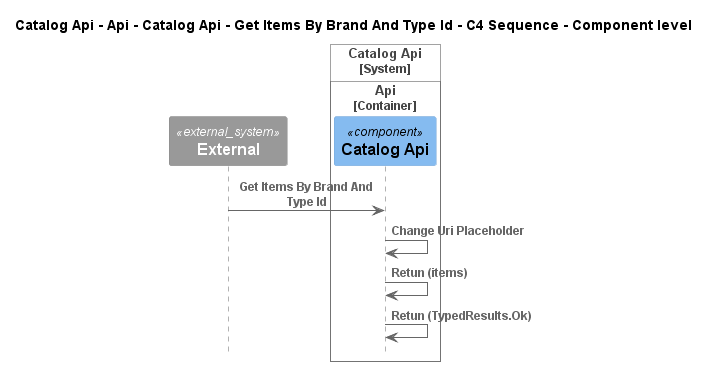

The diagram above was rendered by PlantUML. Its source (embedded in the PNG):
@startuml
!pragma layout smetana
!include ..\..\..\..\..\..\..\..\..\..\..\.c4s\C4_Sequence.puml

title Catalog Api - Api - Catalog Api - Get Items By Brand And Type Id - C4 Sequence - Component level

System_Ext(C4InterFlow.SoftwareSystems.ExternalSystem, "External", "")

System_Boundary(dotnet.eShop.Architecture.SoftwareSystems.CatalogApi, "Catalog Api")
    
Container_Boundary(dotnet.eShop.Architecture.SoftwareSystems.CatalogApi.Containers.Api, "Api")
    Component(dotnet.eShop.Architecture.SoftwareSystems.CatalogApi.Containers.Api.Components.CatalogApi, "Catalog Api", "", "")
Boundary_End()
Boundary_End()

Rel(C4InterFlow.SoftwareSystems.ExternalSystem, dotnet.eShop.Architecture.SoftwareSystems.CatalogApi.Containers.Api.Components.CatalogApi, "Get Items By Brand And Type Id")
Rel(dotnet.eShop.Architecture.SoftwareSystems.CatalogApi.Containers.Api.Components.CatalogApi, dotnet.eShop.Architecture.SoftwareSystems.CatalogApi.Containers.Api.Components.CatalogApi, "Change Uri Placeholder")
Rel(dotnet.eShop.Architecture.SoftwareSystems.CatalogApi.Containers.Api.Components.CatalogApi, dotnet.eShop.Architecture.SoftwareSystems.CatalogApi.Containers.Api.Components.CatalogApi, "Retun (items)")
Rel(dotnet.eShop.Architecture.SoftwareSystems.CatalogApi.Containers.Api.Components.CatalogApi, dotnet.eShop.Architecture.SoftwareSystems.CatalogApi.Containers.Api.Components.CatalogApi, "Retun (TypedResults.Ok)")


@enduml